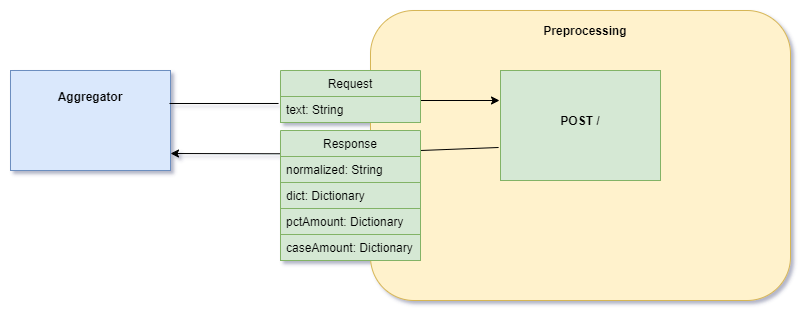

The diagram above was exported from draw.io. Its source (the exported page's mxGraphModel, read from the mxfile embedded in the PNG):
<mxGraphModel dx="1422" dy="822" grid="1" gridSize="10" guides="1" tooltips="1" connect="1" arrows="1" fold="1" page="1" pageScale="1" pageWidth="1100" pageHeight="850" math="0" shadow="0">
  <root>
    <mxCell id="0" />
    <mxCell id="1" parent="0" />
    <mxCell id="QOs3f5RUuBSam3cG9YnR-3" value="" style="rounded=0;whiteSpace=wrap;html=1;fillColor=#dae8fc;strokeColor=#6c8ebf;" parent="1" vertex="1">
      <mxGeometry x="40" y="170" width="160" height="100" as="geometry" />
    </mxCell>
    <mxCell id="QOs3f5RUuBSam3cG9YnR-4" value="&lt;b&gt;Aggregator&lt;/b&gt;" style="text;html=1;strokeColor=none;fillColor=none;align=center;verticalAlign=middle;whiteSpace=wrap;rounded=0;" parent="1" vertex="1">
      <mxGeometry x="50" y="186" width="140" height="20" as="geometry" />
    </mxCell>
    <mxCell id="QOs3f5RUuBSam3cG9YnR-5" value="" style="rounded=1;whiteSpace=wrap;html=1;fillColor=#fff2cc;strokeColor=#d6b656;" parent="1" vertex="1">
      <mxGeometry x="400" y="110" width="420" height="290" as="geometry" />
    </mxCell>
    <mxCell id="QOs3f5RUuBSam3cG9YnR-6" value="&lt;b&gt;Preprocessing&lt;/b&gt;" style="text;html=1;strokeColor=none;fillColor=none;align=center;verticalAlign=middle;whiteSpace=wrap;rounded=0;" parent="1" vertex="1">
      <mxGeometry x="430" y="120" width="370" height="20" as="geometry" />
    </mxCell>
    <mxCell id="QOs3f5RUuBSam3cG9YnR-7" value="" style="rounded=0;whiteSpace=wrap;html=1;fillColor=#d5e8d4;strokeColor=#82b366;" parent="1" vertex="1">
      <mxGeometry x="530" y="170" width="160" height="110" as="geometry" />
    </mxCell>
    <mxCell id="QOs3f5RUuBSam3cG9YnR-8" value="&lt;b&gt;POST /&lt;/b&gt;" style="text;html=1;strokeColor=none;fillColor=none;align=center;verticalAlign=middle;whiteSpace=wrap;rounded=0;" parent="1" vertex="1">
      <mxGeometry x="540" y="210" width="140" height="20" as="geometry" />
    </mxCell>
    <mxCell id="QOs3f5RUuBSam3cG9YnR-11" value="" style="endArrow=none;html=1;entryX=-0.014;entryY=0.269;entryDx=0;entryDy=0;entryPerimeter=0;" parent="1" target="QOs3f5RUuBSam3cG9YnR-26" edge="1">
      <mxGeometry width="50" height="50" relative="1" as="geometry">
        <mxPoint x="199" y="203" as="sourcePoint" />
        <mxPoint x="310" y="200" as="targetPoint" />
      </mxGeometry>
    </mxCell>
    <mxCell id="QOs3f5RUuBSam3cG9YnR-14" value="" style="endArrow=classic;html=1;exitX=0.993;exitY=0.154;exitDx=0;exitDy=0;exitPerimeter=0;" parent="1" source="QOs3f5RUuBSam3cG9YnR-26" edge="1">
      <mxGeometry width="50" height="50" relative="1" as="geometry">
        <mxPoint x="430" y="200" as="sourcePoint" />
        <mxPoint x="529" y="200" as="targetPoint" />
      </mxGeometry>
    </mxCell>
    <mxCell id="QOs3f5RUuBSam3cG9YnR-16" value="" style="endArrow=none;html=1;entryX=-0.012;entryY=0.7;entryDx=0;entryDy=0;entryPerimeter=0;" parent="1" target="QOs3f5RUuBSam3cG9YnR-7" edge="1">
      <mxGeometry width="50" height="50" relative="1" as="geometry">
        <mxPoint x="450" y="250" as="sourcePoint" />
        <mxPoint x="450" y="300" as="targetPoint" />
      </mxGeometry>
    </mxCell>
    <mxCell id="QOs3f5RUuBSam3cG9YnR-19" value="" style="endArrow=classic;html=1;exitX=0.007;exitY=0.179;exitDx=0;exitDy=0;exitPerimeter=0;" parent="1" source="QOs3f5RUuBSam3cG9YnR-20" edge="1">
      <mxGeometry width="50" height="50" relative="1" as="geometry">
        <mxPoint x="307" y="230" as="sourcePoint" />
        <mxPoint x="200" y="253" as="targetPoint" />
        <Array as="points" />
      </mxGeometry>
    </mxCell>
    <mxCell id="QOs3f5RUuBSam3cG9YnR-25" value="Request" style="swimlane;fontStyle=0;childLayout=stackLayout;horizontal=1;startSize=26;fillColor=#d5e8d4;horizontalStack=0;resizeParent=1;resizeParentMax=0;resizeLast=0;collapsible=1;marginBottom=0;strokeColor=#82b366;" parent="1" vertex="1">
      <mxGeometry x="310" y="170" width="140" height="52" as="geometry">
        <mxRectangle x="340" y="310" width="90" height="26" as="alternateBounds" />
      </mxGeometry>
    </mxCell>
    <mxCell id="QOs3f5RUuBSam3cG9YnR-26" value="text: String" style="text;strokeColor=#82b366;fillColor=#d5e8d4;align=left;verticalAlign=top;spacingLeft=4;spacingRight=4;overflow=hidden;rotatable=0;points=[[0,0.5],[1,0.5]];portConstraint=eastwest;" parent="QOs3f5RUuBSam3cG9YnR-25" vertex="1">
      <mxGeometry y="26" width="140" height="26" as="geometry" />
    </mxCell>
    <mxCell id="QOs3f5RUuBSam3cG9YnR-20" value="Response" style="swimlane;fontStyle=0;childLayout=stackLayout;horizontal=1;startSize=26;fillColor=#d5e8d4;horizontalStack=0;resizeParent=1;resizeParentMax=0;resizeLast=0;collapsible=1;marginBottom=0;strokeColor=#82b366;" parent="1" vertex="1">
      <mxGeometry x="310" y="230" width="140" height="130" as="geometry">
        <mxRectangle x="340" y="310" width="90" height="26" as="alternateBounds" />
      </mxGeometry>
    </mxCell>
    <mxCell id="QOs3f5RUuBSam3cG9YnR-23" value="normalized: String" style="text;strokeColor=#82b366;fillColor=#d5e8d4;align=left;verticalAlign=top;spacingLeft=4;spacingRight=4;overflow=hidden;rotatable=0;points=[[0,0.5],[1,0.5]];portConstraint=eastwest;" parent="QOs3f5RUuBSam3cG9YnR-20" vertex="1">
      <mxGeometry y="26" width="140" height="26" as="geometry" />
    </mxCell>
    <mxCell id="1ONexeOKb7CDz-MYZk5m-18" value="dict: Dictionary" style="text;strokeColor=#82b366;fillColor=#d5e8d4;align=left;verticalAlign=top;spacingLeft=4;spacingRight=4;overflow=hidden;rotatable=0;points=[[0,0.5],[1,0.5]];portConstraint=eastwest;" vertex="1" parent="QOs3f5RUuBSam3cG9YnR-20">
      <mxGeometry y="52" width="140" height="26" as="geometry" />
    </mxCell>
    <mxCell id="1ONexeOKb7CDz-MYZk5m-19" value="pctAmount: Dictionary" style="text;strokeColor=#82b366;fillColor=#d5e8d4;align=left;verticalAlign=top;spacingLeft=4;spacingRight=4;overflow=hidden;rotatable=0;points=[[0,0.5],[1,0.5]];portConstraint=eastwest;" vertex="1" parent="QOs3f5RUuBSam3cG9YnR-20">
      <mxGeometry y="78" width="140" height="26" as="geometry" />
    </mxCell>
    <mxCell id="1ONexeOKb7CDz-MYZk5m-20" value="caseAmount: Dictionary" style="text;strokeColor=#82b366;fillColor=#d5e8d4;align=left;verticalAlign=top;spacingLeft=4;spacingRight=4;overflow=hidden;rotatable=0;points=[[0,0.5],[1,0.5]];portConstraint=eastwest;" vertex="1" parent="QOs3f5RUuBSam3cG9YnR-20">
      <mxGeometry y="104" width="140" height="26" as="geometry" />
    </mxCell>
  </root>
</mxGraphModel>